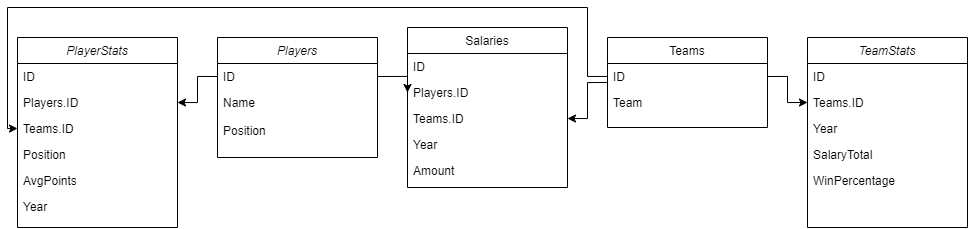

The diagram above was exported from draw.io. Its source (the exported page's mxGraphModel, read from the mxfile embedded in the PNG):
<mxGraphModel dx="2048" dy="688" grid="1" gridSize="10" guides="1" tooltips="1" connect="1" arrows="1" fold="1" page="1" pageScale="1" pageWidth="827" pageHeight="1169" math="0" shadow="0">
  <root>
    <mxCell id="WIyWlLk6GJQsqaUBKTNV-0" />
    <mxCell id="WIyWlLk6GJQsqaUBKTNV-1" parent="WIyWlLk6GJQsqaUBKTNV-0" />
    <mxCell id="zkfFHV4jXpPFQw0GAbJ--0" value="Players" style="swimlane;fontStyle=2;align=center;verticalAlign=top;childLayout=stackLayout;horizontal=1;startSize=26;horizontalStack=0;resizeParent=1;resizeLast=0;collapsible=1;marginBottom=0;rounded=0;shadow=0;strokeWidth=1;" parent="WIyWlLk6GJQsqaUBKTNV-1" vertex="1">
      <mxGeometry x="160" y="120" width="160" height="120" as="geometry">
        <mxRectangle x="230" y="140" width="160" height="26" as="alternateBounds" />
      </mxGeometry>
    </mxCell>
    <mxCell id="zkfFHV4jXpPFQw0GAbJ--1" value="ID" style="text;align=left;verticalAlign=top;spacingLeft=4;spacingRight=4;overflow=hidden;rotatable=0;points=[[0,0.5],[1,0.5]];portConstraint=eastwest;" parent="zkfFHV4jXpPFQw0GAbJ--0" vertex="1">
      <mxGeometry y="26" width="160" height="26" as="geometry" />
    </mxCell>
    <mxCell id="zkfFHV4jXpPFQw0GAbJ--2" value="Name" style="text;align=left;verticalAlign=top;spacingLeft=4;spacingRight=4;overflow=hidden;rotatable=0;points=[[0,0.5],[1,0.5]];portConstraint=eastwest;rounded=0;shadow=0;html=0;" parent="zkfFHV4jXpPFQw0GAbJ--0" vertex="1">
      <mxGeometry y="52" width="160" height="28" as="geometry" />
    </mxCell>
    <mxCell id="vKOA0smKA7JkWGNXieFH-7" value="Position" style="text;align=left;verticalAlign=top;spacingLeft=4;spacingRight=4;overflow=hidden;rotatable=0;points=[[0,0.5],[1,0.5]];portConstraint=eastwest;rounded=0;shadow=0;html=0;" vertex="1" parent="zkfFHV4jXpPFQw0GAbJ--0">
      <mxGeometry y="80" width="160" height="28" as="geometry" />
    </mxCell>
    <mxCell id="zkfFHV4jXpPFQw0GAbJ--6" value="Salaries" style="swimlane;fontStyle=0;align=center;verticalAlign=top;childLayout=stackLayout;horizontal=1;startSize=26;horizontalStack=0;resizeParent=1;resizeLast=0;collapsible=1;marginBottom=0;rounded=0;shadow=0;strokeWidth=1;" parent="WIyWlLk6GJQsqaUBKTNV-1" vertex="1">
      <mxGeometry x="350" y="110" width="160" height="160" as="geometry">
        <mxRectangle x="130" y="380" width="160" height="26" as="alternateBounds" />
      </mxGeometry>
    </mxCell>
    <mxCell id="zkfFHV4jXpPFQw0GAbJ--7" value="ID" style="text;align=left;verticalAlign=top;spacingLeft=4;spacingRight=4;overflow=hidden;rotatable=0;points=[[0,0.5],[1,0.5]];portConstraint=eastwest;" parent="zkfFHV4jXpPFQw0GAbJ--6" vertex="1">
      <mxGeometry y="26" width="160" height="26" as="geometry" />
    </mxCell>
    <mxCell id="vKOA0smKA7JkWGNXieFH-0" value="Players.ID" style="text;align=left;verticalAlign=top;spacingLeft=4;spacingRight=4;overflow=hidden;rotatable=0;points=[[0,0.5],[1,0.5]];portConstraint=eastwest;rounded=0;shadow=0;html=0;" vertex="1" parent="zkfFHV4jXpPFQw0GAbJ--6">
      <mxGeometry y="52" width="160" height="26" as="geometry" />
    </mxCell>
    <mxCell id="zkfFHV4jXpPFQw0GAbJ--8" value="Teams.ID" style="text;align=left;verticalAlign=top;spacingLeft=4;spacingRight=4;overflow=hidden;rotatable=0;points=[[0,0.5],[1,0.5]];portConstraint=eastwest;rounded=0;shadow=0;html=0;" parent="zkfFHV4jXpPFQw0GAbJ--6" vertex="1">
      <mxGeometry y="78" width="160" height="26" as="geometry" />
    </mxCell>
    <mxCell id="jy2JAZl2UQ9P4tHdHoUK-2" value="Year" style="text;align=left;verticalAlign=top;spacingLeft=4;spacingRight=4;overflow=hidden;rotatable=0;points=[[0,0.5],[1,0.5]];portConstraint=eastwest;rounded=0;shadow=0;html=0;" parent="zkfFHV4jXpPFQw0GAbJ--6" vertex="1">
      <mxGeometry y="104" width="160" height="26" as="geometry" />
    </mxCell>
    <mxCell id="jy2JAZl2UQ9P4tHdHoUK-3" value="Amount" style="text;align=left;verticalAlign=top;spacingLeft=4;spacingRight=4;overflow=hidden;rotatable=0;points=[[0,0.5],[1,0.5]];portConstraint=eastwest;rounded=0;shadow=0;html=0;" parent="zkfFHV4jXpPFQw0GAbJ--6" vertex="1">
      <mxGeometry y="130" width="160" height="26" as="geometry" />
    </mxCell>
    <mxCell id="jy2JAZl2UQ9P4tHdHoUK-13" style="edgeStyle=orthogonalEdgeStyle;rounded=0;orthogonalLoop=1;jettySize=auto;html=1;exitX=1;exitY=0.5;exitDx=0;exitDy=0;entryX=0;entryY=0.5;entryDx=0;entryDy=0;" parent="WIyWlLk6GJQsqaUBKTNV-1" source="zkfFHV4jXpPFQw0GAbJ--18" target="jy2JAZl2UQ9P4tHdHoUK-7" edge="1">
      <mxGeometry relative="1" as="geometry" />
    </mxCell>
    <mxCell id="zkfFHV4jXpPFQw0GAbJ--17" value="Teams" style="swimlane;fontStyle=0;align=center;verticalAlign=top;childLayout=stackLayout;horizontal=1;startSize=26;horizontalStack=0;resizeParent=1;resizeLast=0;collapsible=1;marginBottom=0;rounded=0;shadow=0;strokeWidth=1;" parent="WIyWlLk6GJQsqaUBKTNV-1" vertex="1">
      <mxGeometry x="550" y="120" width="160" height="90" as="geometry">
        <mxRectangle x="550" y="140" width="160" height="26" as="alternateBounds" />
      </mxGeometry>
    </mxCell>
    <mxCell id="zkfFHV4jXpPFQw0GAbJ--18" value="ID" style="text;align=left;verticalAlign=top;spacingLeft=4;spacingRight=4;overflow=hidden;rotatable=0;points=[[0,0.5],[1,0.5]];portConstraint=eastwest;" parent="zkfFHV4jXpPFQw0GAbJ--17" vertex="1">
      <mxGeometry y="26" width="160" height="26" as="geometry" />
    </mxCell>
    <mxCell id="zkfFHV4jXpPFQw0GAbJ--19" value="Team" style="text;align=left;verticalAlign=top;spacingLeft=4;spacingRight=4;overflow=hidden;rotatable=0;points=[[0,0.5],[1,0.5]];portConstraint=eastwest;rounded=0;shadow=0;html=0;" parent="zkfFHV4jXpPFQw0GAbJ--17" vertex="1">
      <mxGeometry y="52" width="160" height="26" as="geometry" />
    </mxCell>
    <mxCell id="jy2JAZl2UQ9P4tHdHoUK-4" style="edgeStyle=orthogonalEdgeStyle;rounded=0;orthogonalLoop=1;jettySize=auto;html=1;entryX=0;entryY=0.5;entryDx=0;entryDy=0;" parent="WIyWlLk6GJQsqaUBKTNV-1" target="vKOA0smKA7JkWGNXieFH-0" edge="1">
      <mxGeometry relative="1" as="geometry">
        <mxPoint x="320" y="159" as="sourcePoint" />
      </mxGeometry>
    </mxCell>
    <mxCell id="jy2JAZl2UQ9P4tHdHoUK-5" style="edgeStyle=orthogonalEdgeStyle;rounded=0;orthogonalLoop=1;jettySize=auto;html=1;exitX=0;exitY=0.5;exitDx=0;exitDy=0;entryX=1;entryY=0.5;entryDx=0;entryDy=0;" parent="WIyWlLk6GJQsqaUBKTNV-1" source="zkfFHV4jXpPFQw0GAbJ--17" target="zkfFHV4jXpPFQw0GAbJ--8" edge="1">
      <mxGeometry relative="1" as="geometry" />
    </mxCell>
    <mxCell id="jy2JAZl2UQ9P4tHdHoUK-6" value="TeamStats" style="swimlane;fontStyle=2;align=center;verticalAlign=top;childLayout=stackLayout;horizontal=1;startSize=26;horizontalStack=0;resizeParent=1;resizeLast=0;collapsible=1;marginBottom=0;rounded=0;shadow=0;strokeWidth=1;" parent="WIyWlLk6GJQsqaUBKTNV-1" vertex="1">
      <mxGeometry x="750" y="120" width="160" height="190" as="geometry">
        <mxRectangle x="230" y="140" width="160" height="26" as="alternateBounds" />
      </mxGeometry>
    </mxCell>
    <mxCell id="vKOA0smKA7JkWGNXieFH-3" value="ID" style="text;align=left;verticalAlign=top;spacingLeft=4;spacingRight=4;overflow=hidden;rotatable=0;points=[[0,0.5],[1,0.5]];portConstraint=eastwest;rounded=0;shadow=0;html=0;" vertex="1" parent="jy2JAZl2UQ9P4tHdHoUK-6">
      <mxGeometry y="26" width="160" height="26" as="geometry" />
    </mxCell>
    <mxCell id="jy2JAZl2UQ9P4tHdHoUK-7" value="Teams.ID" style="text;align=left;verticalAlign=top;spacingLeft=4;spacingRight=4;overflow=hidden;rotatable=0;points=[[0,0.5],[1,0.5]];portConstraint=eastwest;" parent="jy2JAZl2UQ9P4tHdHoUK-6" vertex="1">
      <mxGeometry y="52" width="160" height="26" as="geometry" />
    </mxCell>
    <mxCell id="jy2JAZl2UQ9P4tHdHoUK-8" value="Year" style="text;align=left;verticalAlign=top;spacingLeft=4;spacingRight=4;overflow=hidden;rotatable=0;points=[[0,0.5],[1,0.5]];portConstraint=eastwest;rounded=0;shadow=0;html=0;" parent="jy2JAZl2UQ9P4tHdHoUK-6" vertex="1">
      <mxGeometry y="78" width="160" height="26" as="geometry" />
    </mxCell>
    <mxCell id="jy2JAZl2UQ9P4tHdHoUK-9" value="SalaryTotal" style="text;align=left;verticalAlign=top;spacingLeft=4;spacingRight=4;overflow=hidden;rotatable=0;points=[[0,0.5],[1,0.5]];portConstraint=eastwest;rounded=0;shadow=0;html=0;" parent="jy2JAZl2UQ9P4tHdHoUK-6" vertex="1">
      <mxGeometry y="104" width="160" height="26" as="geometry" />
    </mxCell>
    <mxCell id="jy2JAZl2UQ9P4tHdHoUK-11" value="WinPercentage" style="text;align=left;verticalAlign=top;spacingLeft=4;spacingRight=4;overflow=hidden;rotatable=0;points=[[0,0.5],[1,0.5]];portConstraint=eastwest;rounded=0;shadow=0;html=0;" parent="jy2JAZl2UQ9P4tHdHoUK-6" vertex="1">
      <mxGeometry y="130" width="160" height="26" as="geometry" />
    </mxCell>
    <mxCell id="jy2JAZl2UQ9P4tHdHoUK-15" value="PlayerStats" style="swimlane;fontStyle=2;align=center;verticalAlign=top;childLayout=stackLayout;horizontal=1;startSize=26;horizontalStack=0;resizeParent=1;resizeLast=0;collapsible=1;marginBottom=0;rounded=0;shadow=0;strokeWidth=1;" parent="WIyWlLk6GJQsqaUBKTNV-1" vertex="1">
      <mxGeometry x="-40" y="120" width="160" height="190" as="geometry">
        <mxRectangle x="230" y="140" width="160" height="26" as="alternateBounds" />
      </mxGeometry>
    </mxCell>
    <mxCell id="jy2JAZl2UQ9P4tHdHoUK-16" value="ID" style="text;align=left;verticalAlign=top;spacingLeft=4;spacingRight=4;overflow=hidden;rotatable=0;points=[[0,0.5],[1,0.5]];portConstraint=eastwest;" parent="jy2JAZl2UQ9P4tHdHoUK-15" vertex="1">
      <mxGeometry y="26" width="160" height="26" as="geometry" />
    </mxCell>
    <mxCell id="vKOA0smKA7JkWGNXieFH-1" value="Players.ID" style="text;align=left;verticalAlign=top;spacingLeft=4;spacingRight=4;overflow=hidden;rotatable=0;points=[[0,0.5],[1,0.5]];portConstraint=eastwest;rounded=0;shadow=0;html=0;" vertex="1" parent="jy2JAZl2UQ9P4tHdHoUK-15">
      <mxGeometry y="52" width="160" height="26" as="geometry" />
    </mxCell>
    <mxCell id="jy2JAZl2UQ9P4tHdHoUK-18" value="Teams.ID" style="text;align=left;verticalAlign=top;spacingLeft=4;spacingRight=4;overflow=hidden;rotatable=0;points=[[0,0.5],[1,0.5]];portConstraint=eastwest;rounded=0;shadow=0;html=0;" parent="jy2JAZl2UQ9P4tHdHoUK-15" vertex="1">
      <mxGeometry y="78" width="160" height="26" as="geometry" />
    </mxCell>
    <mxCell id="vKOA0smKA7JkWGNXieFH-2" value="Position" style="text;align=left;verticalAlign=top;spacingLeft=4;spacingRight=4;overflow=hidden;rotatable=0;points=[[0,0.5],[1,0.5]];portConstraint=eastwest;rounded=0;shadow=0;html=0;" vertex="1" parent="jy2JAZl2UQ9P4tHdHoUK-15">
      <mxGeometry y="104" width="160" height="26" as="geometry" />
    </mxCell>
    <mxCell id="jy2JAZl2UQ9P4tHdHoUK-20" value="AvgPoints" style="text;align=left;verticalAlign=top;spacingLeft=4;spacingRight=4;overflow=hidden;rotatable=0;points=[[0,0.5],[1,0.5]];portConstraint=eastwest;rounded=0;shadow=0;html=0;" parent="jy2JAZl2UQ9P4tHdHoUK-15" vertex="1">
      <mxGeometry y="130" width="160" height="26" as="geometry" />
    </mxCell>
    <mxCell id="jy2JAZl2UQ9P4tHdHoUK-17" value="Year" style="text;align=left;verticalAlign=top;spacingLeft=4;spacingRight=4;overflow=hidden;rotatable=0;points=[[0,0.5],[1,0.5]];portConstraint=eastwest;rounded=0;shadow=0;html=0;" parent="jy2JAZl2UQ9P4tHdHoUK-15" vertex="1">
      <mxGeometry y="156" width="160" height="26" as="geometry" />
    </mxCell>
    <mxCell id="jy2JAZl2UQ9P4tHdHoUK-19" style="edgeStyle=orthogonalEdgeStyle;rounded=0;orthogonalLoop=1;jettySize=auto;html=1;exitX=0;exitY=0.5;exitDx=0;exitDy=0;entryX=1;entryY=0.5;entryDx=0;entryDy=0;" parent="WIyWlLk6GJQsqaUBKTNV-1" source="zkfFHV4jXpPFQw0GAbJ--1" target="vKOA0smKA7JkWGNXieFH-1" edge="1">
      <mxGeometry relative="1" as="geometry" />
    </mxCell>
    <mxCell id="jy2JAZl2UQ9P4tHdHoUK-21" style="edgeStyle=orthogonalEdgeStyle;rounded=0;orthogonalLoop=1;jettySize=auto;html=1;entryX=0;entryY=0.5;entryDx=0;entryDy=0;exitX=0;exitY=0.5;exitDx=0;exitDy=0;" parent="WIyWlLk6GJQsqaUBKTNV-1" source="zkfFHV4jXpPFQw0GAbJ--18" target="jy2JAZl2UQ9P4tHdHoUK-18" edge="1">
      <mxGeometry relative="1" as="geometry">
        <Array as="points">
          <mxPoint x="530" y="159" />
          <mxPoint x="530" y="90" />
          <mxPoint x="-50" y="90" />
          <mxPoint x="-50" y="211" />
        </Array>
      </mxGeometry>
    </mxCell>
  </root>
</mxGraphModel>